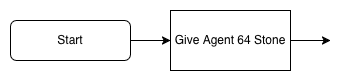

The diagram above was exported from draw.io. Its source (the exported page's mxGraphModel, read from the mxfile embedded in the PNG):
<mxGraphModel dx="1794" dy="1296" grid="1" gridSize="10" guides="1" tooltips="1" connect="1" arrows="1" fold="1" page="1" pageScale="1" pageWidth="1169" pageHeight="1654" math="0" shadow="0">
  <root>
    <mxCell id="0" />
    <mxCell id="1" parent="0" />
    <mxCell id="nyAhiUKxrmvIEItDMTkt-11" value="" style="edgeStyle=orthogonalEdgeStyle;rounded=0;orthogonalLoop=1;jettySize=auto;html=1;" parent="1" source="HV5HRM1iGejpHBbCkUWd-1" target="HV5HRM1iGejpHBbCkUWd-2" edge="1">
      <mxGeometry relative="1" as="geometry" />
    </mxCell>
    <mxCell id="HV5HRM1iGejpHBbCkUWd-1" value="Start" style="rounded=1;whiteSpace=wrap;html=1;" parent="1" vertex="1">
      <mxGeometry x="240" y="70" width="120" height="40" as="geometry" />
    </mxCell>
    <mxCell id="HV5HRM1iGejpHBbCkUWd-12" style="edgeStyle=orthogonalEdgeStyle;rounded=0;orthogonalLoop=1;jettySize=auto;html=1;" parent="1" source="HV5HRM1iGejpHBbCkUWd-2" edge="1">
      <mxGeometry relative="1" as="geometry">
        <mxPoint x="560" y="90" as="targetPoint" />
      </mxGeometry>
    </mxCell>
    <mxCell id="HV5HRM1iGejpHBbCkUWd-2" value="Give Agent 64 Stone" style="rounded=0;whiteSpace=wrap;html=1;" parent="1" vertex="1">
      <mxGeometry x="400" y="60" width="120" height="60" as="geometry" />
    </mxCell>
  </root>
</mxGraphModel>